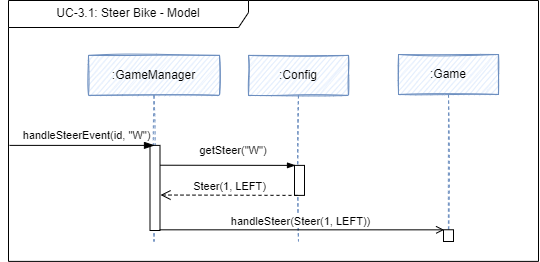

The diagram above was exported from draw.io. Its source (the exported page's mxGraphModel, read from the mxfile embedded in the PNG):
<mxGraphModel dx="3889" dy="1844" grid="1" gridSize="10" guides="1" tooltips="1" connect="1" arrows="1" fold="1" page="1" pageScale="1" pageWidth="827" pageHeight="1169" math="0" shadow="0">
  <root>
    <mxCell id="0" />
    <mxCell id="1" parent="0" />
    <mxCell id="2" value=":Config" style="shape=umlLifeline;perimeter=lifelinePerimeter;whiteSpace=wrap;html=1;container=1;collapsible=0;recursiveResize=0;outlineConnect=0;sketch=1;fillColor=#dae8fc;strokeColor=#6c8ebf;" vertex="1" parent="1">
      <mxGeometry x="-2190" y="204.8900000000001" width="100" height="186" as="geometry" />
    </mxCell>
    <mxCell id="3" value=":GameManager" style="shape=umlLifeline;perimeter=lifelinePerimeter;whiteSpace=wrap;html=1;container=1;collapsible=0;recursiveResize=0;outlineConnect=0;sketch=1;fillColor=#dae8fc;strokeColor=#6c8ebf;" vertex="1" parent="1">
      <mxGeometry x="-2350" y="204.8900000000001" width="131" height="186" as="geometry" />
    </mxCell>
    <mxCell id="4" value="" style="html=1;points=[];perimeter=orthogonalPerimeter;" vertex="1" parent="1">
      <mxGeometry x="-2144" y="314.8900000000001" width="10" height="30" as="geometry" />
    </mxCell>
    <mxCell id="5" value="&lt;font style=&quot;font-size: 11px;&quot;&gt;getSteer(&quot;W&quot;)&lt;/font&gt;" style="text;html=1;strokeColor=none;fillColor=none;align=center;verticalAlign=middle;whiteSpace=wrap;rounded=0;" vertex="1" parent="1">
      <mxGeometry x="-2235" y="284.8900000000001" width="60" height="30" as="geometry" />
    </mxCell>
    <mxCell id="6" value="Steer(1, LEFT)" style="html=1;verticalAlign=bottom;endArrow=open;dashed=1;endSize=8;rounded=0;entryX=1.053;entryY=0.583;entryDx=0;entryDy=0;entryPerimeter=0;" edge="1" target="7" parent="1">
      <mxGeometry relative="1" as="geometry">
        <mxPoint x="-2141" y="344.8900000000008" as="sourcePoint" />
        <mxPoint x="-2278.3899999999976" y="345.1699999999987" as="targetPoint" />
      </mxGeometry>
    </mxCell>
    <mxCell id="7" value="" style="html=1;points=[];perimeter=orthogonalPerimeter;" vertex="1" parent="1">
      <mxGeometry x="-2288.5" y="294.89" width="10" height="85.11" as="geometry" />
    </mxCell>
    <mxCell id="8" value="handleSteerEvent(id, &quot;W&quot;)" style="html=1;verticalAlign=bottom;startArrow=none;startFill=0;endArrow=blockThin;startSize=6;endSize=8;rounded=0;endFill=1;" edge="1" parent="1">
      <mxGeometry x="0.0666" y="1" width="80" relative="1" as="geometry">
        <mxPoint x="-2429.000000000002" y="294.89000000000124" as="sourcePoint" />
        <mxPoint x="-2284.000000000002" y="294.89000000000124" as="targetPoint" />
        <mxPoint as="offset" />
      </mxGeometry>
    </mxCell>
    <mxCell id="9" value="" style="endArrow=blockThin;html=1;rounded=0;endFill=1;exitX=1.005;exitY=0.233;exitDx=0;exitDy=0;exitPerimeter=0;" edge="1" source="7" parent="1">
      <mxGeometry width="50" height="50" relative="1" as="geometry">
        <mxPoint x="-2273" y="314.8900000000001" as="sourcePoint" />
        <mxPoint x="-2143" y="314.8900000000003" as="targetPoint" />
        <Array as="points" />
      </mxGeometry>
    </mxCell>
    <mxCell id="10" value=":Game" style="shape=umlLifeline;perimeter=lifelinePerimeter;whiteSpace=wrap;html=1;container=1;collapsible=0;recursiveResize=0;outlineConnect=0;sketch=1;fillColor=#dae8fc;strokeColor=#6c8ebf;" vertex="1" parent="1">
      <mxGeometry x="-2040" y="204" width="100" height="186" as="geometry" />
    </mxCell>
    <mxCell id="11" value="" style="endArrow=open;endFill=1;endSize=6;html=1;rounded=0;fontSize=11;exitX=0.957;exitY=0.992;exitDx=0;exitDy=0;exitPerimeter=0;entryX=0.061;entryY=0.007;entryDx=0;entryDy=0;entryPerimeter=0;" edge="1" source="7" target="13" parent="1">
      <mxGeometry width="160" relative="1" as="geometry">
        <mxPoint x="-2180.61" y="389.43156" as="sourcePoint" />
        <mxPoint x="-1994" y="387.5999999999999" as="targetPoint" />
      </mxGeometry>
    </mxCell>
    <mxCell id="12" value="handleSteer(Steer(1, LEFT))" style="edgeLabel;html=1;align=center;verticalAlign=middle;resizable=0;points=[];fontSize=11;" connectable="0" vertex="1" parent="11">
      <mxGeometry x="-0.0384" y="1" relative="1" as="geometry">
        <mxPoint x="4" y="-8" as="offset" />
      </mxGeometry>
    </mxCell>
    <mxCell id="13" value="" style="html=1;points=[];perimeter=orthogonalPerimeter;" vertex="1" parent="1">
      <mxGeometry x="-1995" y="379.26" width="10" height="11.74" as="geometry" />
    </mxCell>
    <mxCell id="14" value="UC-3.1: Steer Bike - Model" style="shape=umlFrame;whiteSpace=wrap;html=1;sketch=0;fillColor=default;width=240;height=27;" vertex="1" parent="1">
      <mxGeometry x="-2430" y="150" width="530" height="260.89" as="geometry" />
    </mxCell>
  </root>
</mxGraphModel>